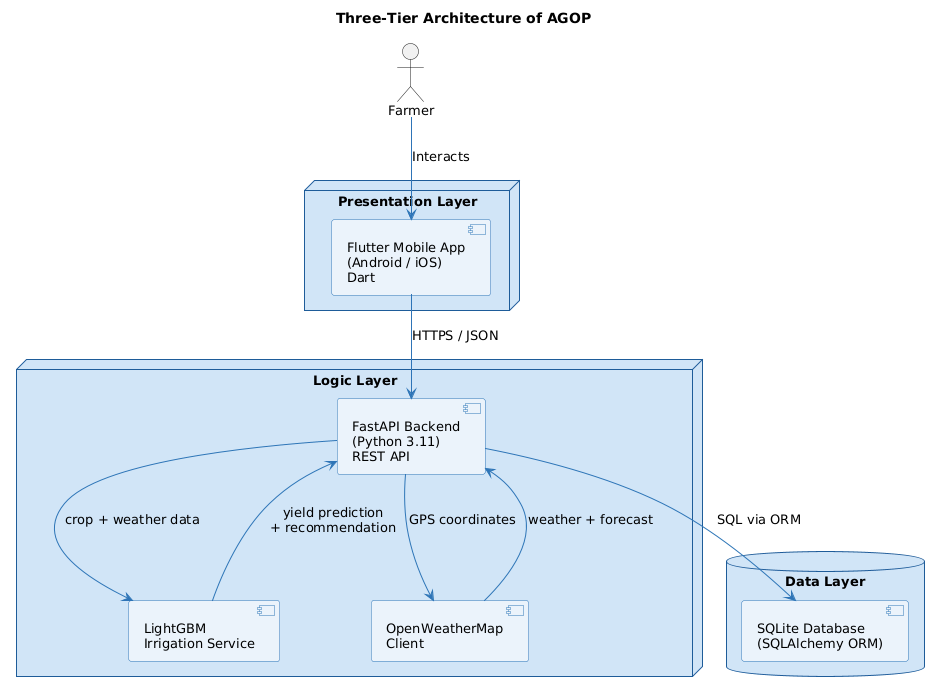

The diagram above was rendered by PlantUML. Its source (embedded in the PNG):
@startuml
skinparam defaultFontName Arial
skinparam defaultFontSize 13
skinparam backgroundColor white
skinparam ArrowColor #2E75B6
skinparam componentBorderColor #2E75B6
skinparam componentBackgroundColor #EBF3FB
skinparam nodeBorderColor #1F5C99
skinparam nodeBackgroundColor #D0E4F7
skinparam databaseBorderColor #1F5C99
skinparam databaseBackgroundColor #D0E4F7

title Three-Tier Architecture of AGOP

actor Farmer as F

node "Presentation Layer" {
  [Flutter Mobile App\n(Android / iOS)\nDart] as APP
}

node "Logic Layer" {
  [FastAPI Backend\n(Python 3.11)\nREST API] as API
  [LightGBM\nIrrigation Service] as AI
  [OpenWeatherMap\nClient] as OWM
}

database "Data Layer" {
  [SQLite Database\n(SQLAlchemy ORM)] as DB
}

F --> APP : Interacts
APP --> API : HTTPS / JSON
API --> DB : SQL via ORM
API --> AI : crop + weather data
API --> OWM : GPS coordinates
OWM --> API : weather + forecast
AI --> API : yield prediction\n+ recommendation
@enduml